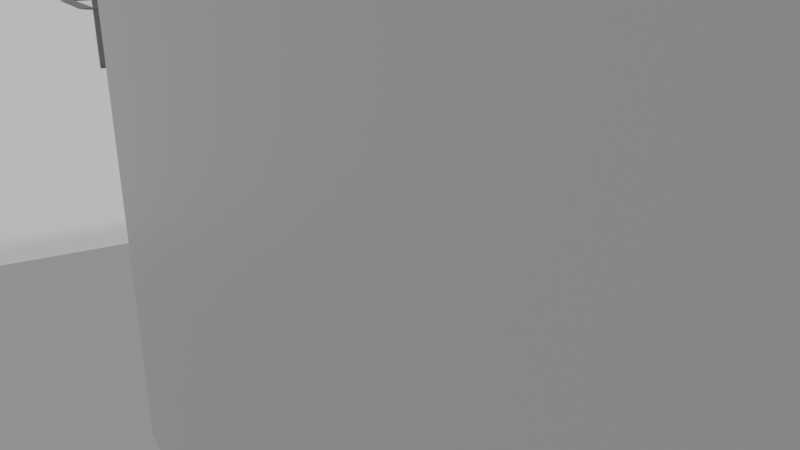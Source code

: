 # Source: e2338_after.blend  (saved by Blender 5.2.44; exported with 4.5.12 LTS)
import bpy
from mathutils import Matrix  # noqa: F401  (used for matrix-valued properties, if any)

bpy.ops.wm.read_factory_settings(use_empty=True)
scene = bpy.context.scene
scene.name = 'Scene'

# ---- materials (node trees are filled in below, after node groups)
mat_concreto_piso = bpy.data.materials.new('Concreto_Piso')
mat_ladrillo_rojo = bpy.data.materials.new('Ladrillo_Rojo')
mat_madera_roble = bpy.data.materials.new('Madera_Roble')
mat_acero = bpy.data.materials.new('Acero')
mat_mat_acero_negro = bpy.data.materials.new('Mat_Acero_Negro')
mat_mat_madera_baranda = bpy.data.materials.new('Mat_Madera_Baranda')

# ---- material node trees
mat_concreto_piso.use_nodes = True; mat_concreto_piso.node_tree.nodes.clear()
_N = mat_concreto_piso.node_tree.nodes; _L = mat_concreto_piso.node_tree.links
n0 = _N.new('ShaderNodeBsdfPrincipled'); n0.name = 'Principled BSDF'; n0.location = (-200, 100)
n0.inputs[3].default_value = 1.45
n0.inputs[10].default_value = 0.005
n1 = _N.new('ShaderNodeOutputMaterial'); n1.name = 'Material Output'; n1.location = (200, 100)
_L.new(n0.outputs[0], n1.inputs[0])
n1.is_active_output = True
mat_ladrillo_rojo.use_nodes = True; mat_ladrillo_rojo.node_tree.nodes.clear()
_N = mat_ladrillo_rojo.node_tree.nodes; _L = mat_ladrillo_rojo.node_tree.links
n0 = _N.new('ShaderNodeBsdfPrincipled'); n0.name = 'Principled BSDF'; n0.location = (-200, 100)
n0.inputs[3].default_value = 1.45
n0.inputs[10].default_value = 0.005
n1 = _N.new('ShaderNodeOutputMaterial'); n1.name = 'Material Output'; n1.location = (200, 100)
_L.new(n0.outputs[0], n1.inputs[0])
n1.is_active_output = True
mat_madera_roble.use_nodes = True; mat_madera_roble.node_tree.nodes.clear()
_N = mat_madera_roble.node_tree.nodes; _L = mat_madera_roble.node_tree.links
n0 = _N.new('ShaderNodeBsdfPrincipled'); n0.name = 'Principled BSDF'; n0.location = (-200, 100)
n0.inputs[3].default_value = 1.45
n0.inputs[10].default_value = 0.005
n1 = _N.new('ShaderNodeOutputMaterial'); n1.name = 'Material Output'; n1.location = (200, 100)
_L.new(n0.outputs[0], n1.inputs[0])
n1.is_active_output = True
mat_acero.use_nodes = True; mat_acero.node_tree.nodes.clear()
_N = mat_acero.node_tree.nodes; _L = mat_acero.node_tree.links
n0 = _N.new('ShaderNodeBsdfPrincipled'); n0.name = 'Principled BSDF'; n0.location = (-200, 100)
n0.inputs[3].default_value = 1.45
n0.inputs[10].default_value = 0.005
n1 = _N.new('ShaderNodeOutputMaterial'); n1.name = 'Material Output'; n1.location = (200, 100)
_L.new(n0.outputs[0], n1.inputs[0])
n1.is_active_output = True
mat_mat_acero_negro.use_nodes = True; mat_mat_acero_negro.node_tree.nodes.clear()
_N = mat_mat_acero_negro.node_tree.nodes; _L = mat_mat_acero_negro.node_tree.links
n0 = _N.new('ShaderNodeBsdfPrincipled'); n0.name = 'Principled BSDF'; n0.location = (-200, 100)
n0.inputs[0].default_value = (0.1, 0.1, 0.1, 1.0)
n0.inputs[3].default_value = 1.45
n0.inputs[10].default_value = 0.005
n1 = _N.new('ShaderNodeOutputMaterial'); n1.name = 'Material Output'; n1.location = (200, 100)
_L.new(n0.outputs[0], n1.inputs[0])
n1.is_active_output = True
mat_mat_madera_baranda.use_nodes = True; mat_mat_madera_baranda.node_tree.nodes.clear()
_N = mat_mat_madera_baranda.node_tree.nodes; _L = mat_mat_madera_baranda.node_tree.links
n0 = _N.new('ShaderNodeBsdfPrincipled'); n0.name = 'Principled BSDF'; n0.location = (-200, 100)
n0.inputs[0].default_value = (0.3, 0.15, 0.05, 1.0)
n0.inputs[3].default_value = 1.45
n0.inputs[10].default_value = 0.005
n1 = _N.new('ShaderNodeOutputMaterial'); n1.name = 'Material Output'; n1.location = (200, 100)
_L.new(n0.outputs[0], n1.inputs[0])
n1.is_active_output = True

# ---- cameras
cam_camara_loft = bpy.data.cameras.new('Camara_Loft')
cam_camara_loft.lens = 35.0

# ---- meshes
me_piso_loft_mesh = bpy.data.meshes.new('Piso_Loft_mesh')
me_piso_loft_mesh.from_pydata([(0.0, 0.0, 0.0), (8.0, 0.0, 0.0), (8.0, 10.0, 0.0), (0.0, 10.0, 0.0), (0.0, 0.0, 0.15), (8.0, 0.0, 0.15), (8.0, 10.0, 0.15), (0.0, 10.0, 0.15)], [], [(0, 3, 2, 1), (4, 5, 6, 7), (1, 2, 6, 5), (3, 0, 4, 7), (2, 3, 7, 6), (0, 1, 5, 4)])
me_piso_loft_mesh.materials.append(mat_concreto_piso)
me_piso_loft_mesh.update()
me_muro_fondo_cuerpo_mesh = bpy.data.meshes.new('Muro_Fondo_Cuerpo_mesh')
me_muro_fondo_cuerpo_mesh.from_pydata([(0.0, 0.0, 0.0), (8.0, 0.0, 0.0), (8.0, 0.2, 0.0), (0.0, 0.2, 0.0), (0.0, 0.0, 5.5), (8.0, 0.0, 5.5), (8.0, 0.2, 5.5), (0.0, 0.2, 5.5)], [], [(0, 1, 2, 3), (4, 5, 6, 7), (0, 1, 5, 4), (1, 2, 6, 5), (2, 3, 7, 6), (3, 0, 4, 7)])
me_muro_fondo_cuerpo_mesh.materials.append(mat_ladrillo_rojo)
me_muro_fondo_cuerpo_mesh.update()
me_muro_izquierdo_cuerpo_mesh = bpy.data.meshes.new('Muro_Izquierdo_Cuerpo_mesh')
me_muro_izquierdo_cuerpo_mesh.from_pydata([(0.0, 0.0, 0.0), (10.0, 0.0, 0.0), (10.0, 0.2, 0.0), (0.0, 0.2, 0.0), (0.0, 0.0, 5.5), (10.0, 0.0, 5.5), (10.0, 0.2, 5.5), (0.0, 0.2, 5.5)], [], [(0, 1, 2, 3), (4, 5, 6, 7), (0, 1, 5, 4), (1, 2, 6, 5), (2, 3, 7, 6), (3, 0, 4, 7)])
me_muro_izquierdo_cuerpo_mesh.materials.append(mat_ladrillo_rojo)
me_muro_izquierdo_cuerpo_mesh.update()
me_losa_mezzanine_mesh = bpy.data.meshes.new('Losa_Mezzanine_mesh')
me_losa_mezzanine_mesh.from_pydata([(0.0, 0.0, 0.0), (8.0, 0.0, 0.0), (8.0, 4.0, 0.0), (0.0, 4.0, 0.0), (0.0, 0.0, 0.2), (8.0, 0.0, 0.2), (8.0, 4.0, 0.2), (0.0, 4.0, 0.2)], [], [(0, 3, 2, 1), (4, 5, 6, 7), (1, 2, 6, 5), (3, 0, 4, 7), (2, 3, 7, 6), (0, 1, 5, 4)])
me_losa_mezzanine_mesh.materials.append(mat_madera_roble)
me_losa_mezzanine_mesh.update()
me_columna_1_cuerpo_mesh = bpy.data.meshes.new('Columna_1_Cuerpo_mesh')
me_columna_1_cuerpo_mesh.from_pydata([(0.0, 0.0, 0.0), (0.43, 0.0, 0.0), (0.43, 0.3, 0.0), (0.0, 0.3, 0.0), (0.0, 0.0, 2.8), (0.43, 0.0, 2.8), (0.43, 0.3, 2.8), (0.0, 0.3, 2.8)], [], [(0, 1, 2, 3), (4, 5, 6, 7), (0, 1, 5, 4), (1, 2, 6, 5), (2, 3, 7, 6), (3, 0, 4, 7)])
me_columna_1_cuerpo_mesh.materials.append(mat_acero)
me_columna_1_cuerpo_mesh.update()
me_columna_2_cuerpo_mesh = bpy.data.meshes.new('Columna_2_Cuerpo_mesh')
me_columna_2_cuerpo_mesh.from_pydata([(0.0, 0.0, 0.0), (0.3, 0.0, 0.0), (0.3, 0.3, 0.0), (0.0, 0.3, 0.0), (0.0, 0.0, 2.8), (0.3, 0.0, 2.8), (0.3, 0.3, 2.8), (0.0, 0.3, 2.8)], [], [(0, 1, 2, 3), (4, 5, 6, 7), (0, 1, 5, 4), (1, 2, 6, 5), (2, 3, 7, 6), (3, 0, 4, 7)])
me_columna_2_cuerpo_mesh.materials.append(mat_acero)
me_columna_2_cuerpo_mesh.update()
me_cube = bpy.data.meshes.new('Cube')
me_cube.from_pydata([(-0.5, -0.5, -0.5), (-0.5, -0.5, 0.5), (-0.5, 0.5, -0.5), (-0.5, 0.5, 0.5), (0.5, -0.5, -0.5), (0.5, -0.5, 0.5), (0.5, 0.5, -0.5), (0.5, 0.5, 0.5)], [], [(0, 1, 3, 2), (2, 3, 7, 6), (6, 7, 5, 4), (4, 5, 1, 0), (2, 6, 4, 0), (7, 3, 1, 5)])
_uv = me_cube.uv_layers.new(name='UVMap')
_uv.uv.foreach_set('vector', [0.375, 0.0, 0.625, 0.0, 0.625, 0.25, 0.375, 0.25, 0.375, 0.25, 0.625, 0.25, 0.625, 0.5, 0.375, 0.5, 0.375, 0.5, 0.625, 0.5, 0.625, 0.75, 0.375, 0.75, 0.375, 0.75, 0.625, 0.75, 0.625, 1.0, 0.375, 1.0, 0.125, 0.5, 0.375, 0.5, 0.375, 0.75, 0.125, 0.75, 0.625, 0.5, 0.875, 0.5, 0.875, 0.75, 0.625, 0.75])
me_cube.materials.append(mat_mat_acero_negro)
me_cube.update()
me_cube_001 = bpy.data.meshes.new('Cube.001')
me_cube_001.from_pydata([(-0.5, -0.5, -0.5), (-0.5, -0.5, 0.5), (-0.5, 0.5, -0.5), (-0.5, 0.5, 0.5), (0.5, -0.5, -0.5), (0.5, -0.5, 0.5), (0.5, 0.5, -0.5), (0.5, 0.5, 0.5)], [], [(0, 1, 3, 2), (2, 3, 7, 6), (6, 7, 5, 4), (4, 5, 1, 0), (2, 6, 4, 0), (7, 3, 1, 5)])
_uv = me_cube_001.uv_layers.new(name='UVMap')
_uv.uv.foreach_set('vector', [0.375, 0.0, 0.625, 0.0, 0.625, 0.25, 0.375, 0.25, 0.375, 0.25, 0.625, 0.25, 0.625, 0.5, 0.375, 0.5, 0.375, 0.5, 0.625, 0.5, 0.625, 0.75, 0.375, 0.75, 0.375, 0.75, 0.625, 0.75, 0.625, 1.0, 0.375, 1.0, 0.125, 0.5, 0.375, 0.5, 0.375, 0.75, 0.125, 0.75, 0.625, 0.5, 0.875, 0.5, 0.875, 0.75, 0.625, 0.75])
me_cube_001.materials.append(mat_mat_acero_negro)
me_cube_001.update()
me_cube_002 = bpy.data.meshes.new('Cube.002')
me_cube_002.from_pydata([(-0.5, -0.5, -0.5), (-0.5, -0.5, 0.5), (-0.5, 0.5, -0.5), (-0.5, 0.5, 0.5), (0.5, -0.5, -0.5), (0.5, -0.5, 0.5), (0.5, 0.5, -0.5), (0.5, 0.5, 0.5)], [], [(0, 1, 3, 2), (2, 3, 7, 6), (6, 7, 5, 4), (4, 5, 1, 0), (2, 6, 4, 0), (7, 3, 1, 5)])
_uv = me_cube_002.uv_layers.new(name='UVMap')
_uv.uv.foreach_set('vector', [0.375, 0.0, 0.625, 0.0, 0.625, 0.25, 0.375, 0.25, 0.375, 0.25, 0.625, 0.25, 0.625, 0.5, 0.375, 0.5, 0.375, 0.5, 0.625, 0.5, 0.625, 0.75, 0.375, 0.75, 0.375, 0.75, 0.625, 0.75, 0.625, 1.0, 0.375, 1.0, 0.125, 0.5, 0.375, 0.5, 0.375, 0.75, 0.125, 0.75, 0.625, 0.5, 0.875, 0.5, 0.875, 0.75, 0.625, 0.75])
me_cube_002.materials.append(mat_mat_acero_negro)
me_cube_002.update()
me_cube_003 = bpy.data.meshes.new('Cube.003')
me_cube_003.from_pydata([(-0.5, -0.5, -0.5), (-0.5, -0.5, 0.5), (-0.5, 0.5, -0.5), (-0.5, 0.5, 0.5), (0.5, -0.5, -0.5), (0.5, -0.5, 0.5), (0.5, 0.5, -0.5), (0.5, 0.5, 0.5)], [], [(0, 1, 3, 2), (2, 3, 7, 6), (6, 7, 5, 4), (4, 5, 1, 0), (2, 6, 4, 0), (7, 3, 1, 5)])
_uv = me_cube_003.uv_layers.new(name='UVMap')
_uv.uv.foreach_set('vector', [0.375, 0.0, 0.625, 0.0, 0.625, 0.25, 0.375, 0.25, 0.375, 0.25, 0.625, 0.25, 0.625, 0.5, 0.375, 0.5, 0.375, 0.5, 0.625, 0.5, 0.625, 0.75, 0.375, 0.75, 0.375, 0.75, 0.625, 0.75, 0.625, 1.0, 0.375, 1.0, 0.125, 0.5, 0.375, 0.5, 0.375, 0.75, 0.125, 0.75, 0.625, 0.5, 0.875, 0.5, 0.875, 0.75, 0.625, 0.75])
me_cube_003.materials.append(mat_mat_acero_negro)
me_cube_003.update()
me_cube_004 = bpy.data.meshes.new('Cube.004')
me_cube_004.from_pydata([(-0.5, -0.5, -0.5), (-0.5, -0.5, 0.5), (-0.5, 0.5, -0.5), (-0.5, 0.5, 0.5), (0.5, -0.5, -0.5), (0.5, -0.5, 0.5), (0.5, 0.5, -0.5), (0.5, 0.5, 0.5)], [], [(0, 1, 3, 2), (2, 3, 7, 6), (6, 7, 5, 4), (4, 5, 1, 0), (2, 6, 4, 0), (7, 3, 1, 5)])
_uv = me_cube_004.uv_layers.new(name='UVMap')
_uv.uv.foreach_set('vector', [0.375, 0.0, 0.625, 0.0, 0.625, 0.25, 0.375, 0.25, 0.375, 0.25, 0.625, 0.25, 0.625, 0.5, 0.375, 0.5, 0.375, 0.5, 0.625, 0.5, 0.625, 0.75, 0.375, 0.75, 0.375, 0.75, 0.625, 0.75, 0.625, 1.0, 0.375, 1.0, 0.125, 0.5, 0.375, 0.5, 0.375, 0.75, 0.125, 0.75, 0.625, 0.5, 0.875, 0.5, 0.875, 0.75, 0.625, 0.75])
me_cube_004.materials.append(mat_mat_acero_negro)
me_cube_004.update()
me_plane = bpy.data.meshes.new('Plane')
me_plane.from_pydata([(-0.5, -0.5, 0.0), (0.5, -0.5, 0.0), (-0.5, 0.5, 0.0), (0.5, 0.5, 0.0)], [], [(0, 1, 3, 2)])
_uv = me_plane.uv_layers.new(name='UVMap')
_uv.uv.foreach_set('vector', [0.0, 0.0, 1.0, 0.0, 1.0, 1.0, 0.0, 1.0])
me_plane.materials.append(mat_mat_acero_negro)
me_plane.update()
me_cube_005 = bpy.data.meshes.new('Cube.005')
me_cube_005.from_pydata([(-0.5, -0.5, -0.5), (-0.5, -0.5, 0.5), (-0.5, 0.5, -0.5), (-0.5, 0.5, 0.5), (0.5, -0.5, -0.5), (0.5, -0.5, 0.5), (0.5, 0.5, -0.5), (0.5, 0.5, 0.5)], [], [(0, 1, 3, 2), (2, 3, 7, 6), (6, 7, 5, 4), (4, 5, 1, 0), (2, 6, 4, 0), (7, 3, 1, 5)])
_uv = me_cube_005.uv_layers.new(name='UVMap')
_uv.uv.foreach_set('vector', [0.375, 0.0, 0.625, 0.0, 0.625, 0.25, 0.375, 0.25, 0.375, 0.25, 0.625, 0.25, 0.625, 0.5, 0.375, 0.5, 0.375, 0.5, 0.625, 0.5, 0.625, 0.75, 0.375, 0.75, 0.375, 0.75, 0.625, 0.75, 0.625, 1.0, 0.375, 1.0, 0.125, 0.5, 0.375, 0.5, 0.375, 0.75, 0.125, 0.75, 0.625, 0.5, 0.875, 0.5, 0.875, 0.75, 0.625, 0.75])
me_cube_005.materials.append(mat_mat_madera_baranda)
me_cube_005.update()

# ---- objects
ob_piso_loft_solido = bpy.data.objects.new('Piso_Loft_Solido', me_piso_loft_mesh)
ob_piso_loft = bpy.data.objects.new('Piso_Loft', None)
ob_muro_fondo = bpy.data.objects.new('Muro_Fondo', None)
ob_muro_fondo_cuerpo = bpy.data.objects.new('Muro_Fondo_Cuerpo', me_muro_fondo_cuerpo_mesh)
ob_muro_izquierdo = bpy.data.objects.new('Muro_Izquierdo', None)
ob_muro_izquierdo_cuerpo = bpy.data.objects.new('Muro_Izquierdo_Cuerpo', me_muro_izquierdo_cuerpo_mesh)
ob_losa_mezzanine_solido = bpy.data.objects.new('Losa_Mezzanine_Solido', me_losa_mezzanine_mesh)
ob_losa_mezzanine = bpy.data.objects.new('Losa_Mezzanine', None)
ob_columna_1 = bpy.data.objects.new('Columna_1', None)
ob_columna_1_cuerpo = bpy.data.objects.new('Columna_1_Cuerpo', me_columna_1_cuerpo_mesh)
ob_columna_2 = bpy.data.objects.new('Columna_2', None)
ob_columna_2_cuerpo = bpy.data.objects.new('Columna_2_Cuerpo', me_columna_2_cuerpo_mesh)
ob_poste_baranda_0 = bpy.data.objects.new('Poste_Baranda_0', me_cube)
ob_poste_baranda_1 = bpy.data.objects.new('Poste_Baranda_1', me_cube_001)
ob_poste_baranda_2 = bpy.data.objects.new('Poste_Baranda_2', me_cube_002)
ob_poste_baranda_3 = bpy.data.objects.new('Poste_Baranda_3', me_cube_003)
ob_poste_baranda_4 = bpy.data.objects.new('Poste_Baranda_4', me_cube_004)
ob_malla_metalica = bpy.data.objects.new('Malla_Metalica', me_plane)
ob_pasamanos = bpy.data.objects.new('Pasamanos', me_cube_005)
ob_camara_loft = bpy.data.objects.new('Camara_Loft', cam_camara_loft)

# ---- transforms, parenting, visibility, modifiers, constraints
ob_piso_loft_solido.parent = ob_piso_loft
ob_piso_loft_solido.location = (0.0, 0.0, 0.0)
ob_piso_loft.location = (0.0, 0.0, 0.0)
ob_piso_loft.empty_display_type = 'ARROWS'
ob_muro_fondo.location = (0.0, 5.0, 0.0)
ob_muro_fondo.rotation_euler = (0.0, 0.0, 3.142)
ob_muro_fondo.empty_display_type = 'ARROWS'
ob_muro_fondo_cuerpo.parent = ob_muro_fondo
ob_muro_fondo_cuerpo.location = (0.0, 0.0, 0.0)
ob_muro_izquierdo.location = (-4.0, 0.0, 0.0)
ob_muro_izquierdo.rotation_euler = (0.0, 0.0, -1.571)
ob_muro_izquierdo.empty_display_type = 'ARROWS'
ob_muro_izquierdo_cuerpo.parent = ob_muro_izquierdo
ob_muro_izquierdo_cuerpo.location = (0.0, 0.0, 0.0)
ob_losa_mezzanine_solido.parent = ob_losa_mezzanine
ob_losa_mezzanine_solido.location = (0.0, 0.0, 0.0)
ob_losa_mezzanine.location = (0.0, 3.0, 2.8)
ob_losa_mezzanine.empty_display_type = 'ARROWS'
ob_columna_1.location = (-2.0, 1.15, 0.0)
ob_columna_1.empty_display_type = 'ARROWS'
ob_columna_1_cuerpo.parent = ob_columna_1
ob_columna_1_cuerpo.location = (0.0, 0.0, 0.0)
ob_columna_2.location = (2.0, 1.15, 0.0)
ob_columna_2.empty_display_type = 'ARROWS'
ob_columna_2_cuerpo.parent = ob_columna_2
ob_columna_2_cuerpo.location = (0.0, 0.0, 0.0)
ob_poste_baranda_0.location = (-3.85, 1.0, 3.525)
ob_poste_baranda_0.scale = (0.05, 0.05, 1.05)
ob_poste_baranda_1.location = (-2.5, 1.0, 3.525)
ob_poste_baranda_1.scale = (0.05, 0.05, 1.05)
ob_poste_baranda_2.location = (0.0, 1.0, 3.525)
ob_poste_baranda_2.scale = (0.05, 0.05, 1.05)
ob_poste_baranda_3.location = (2.5, 1.0, 3.525)
ob_poste_baranda_3.scale = (0.05, 0.05, 1.05)
ob_poste_baranda_4.location = (3.85, 1.0, 3.525)
ob_poste_baranda_4.scale = (0.05, 0.05, 1.05)
ob_malla_metalica.location = (0.0, 1.0, 3.525)
ob_malla_metalica.scale = (8.0, 1.05, 1.0)
_m = ob_malla_metalica.modifiers.new('Wireframe', 'WIREFRAME')
_m.thickness = 0.015
_m.use_boundary = True
_m = ob_malla_metalica.modifiers.new('Solidify', 'SOLIDIFY')
ob_pasamanos.location = (0.0, 1.0, 4.05)
ob_pasamanos.scale = (8.0, 0.08, 0.05)
ob_camara_loft.location = (-5.0, -6.0, 4.0)
ob_camara_loft.rotation_euler = (1.222, 0.0, -0.5236)

# ---- collection membership
scene.collection.objects.link(ob_piso_loft_solido)
scene.collection.objects.link(ob_piso_loft)
scene.collection.objects.link(ob_muro_fondo)
scene.collection.objects.link(ob_muro_fondo_cuerpo)
scene.collection.objects.link(ob_muro_izquierdo)
scene.collection.objects.link(ob_muro_izquierdo_cuerpo)
scene.collection.objects.link(ob_losa_mezzanine_solido)
scene.collection.objects.link(ob_losa_mezzanine)
scene.collection.objects.link(ob_columna_1)
scene.collection.objects.link(ob_columna_1_cuerpo)
scene.collection.objects.link(ob_columna_2)
scene.collection.objects.link(ob_columna_2_cuerpo)
scene.collection.objects.link(ob_poste_baranda_0)
scene.collection.objects.link(ob_poste_baranda_1)
scene.collection.objects.link(ob_poste_baranda_2)
scene.collection.objects.link(ob_poste_baranda_3)
scene.collection.objects.link(ob_poste_baranda_4)
scene.collection.objects.link(ob_malla_metalica)
scene.collection.objects.link(ob_pasamanos)
scene.collection.objects.link(ob_camara_loft)

# ---- scene / render settings (as saved in the file)
scene.camera = ob_camara_loft
scene.frame_start = 1; scene.frame_end = 250; scene.frame_set(1)
scene.render.engine = 'BLENDER_EEVEE_NEXT'
scene.render.bake_bias = 0.0
scene.render.bake_samples = 0
scene.render.compositor_device = 'GPU'
scene.eevee.use_volume_custom_range = False
scene.eevee.fast_gi_thickness_near = 0.1
scene.eevee.fast_gi_thickness_far = 0.0
scene.eevee.ray_tracing_options.screen_trace_thickness = 0.1
bpy.context.view_layer.update()

# ---- added for rendering (the .blend has no usable light): sun + grey world if the file has none
light_auto_sun = bpy.data.lights.new('AutoSun', 'SUN')
light_auto_sun.energy = 3.0
light_auto_sun.angle = 0.0523599
ob_auto_sun = bpy.data.objects.new('AutoSun', light_auto_sun)
scene.collection.objects.link(ob_auto_sun)
ob_auto_sun.rotation_euler = (0.872665, 0.174533, 0.523599)
if scene.world is None:
    world_auto = bpy.data.worlds.new('AutoWorld')
    world_auto.color = (0.3, 0.3, 0.3)
    scene.world = world_auto
bpy.context.view_layer.update()
